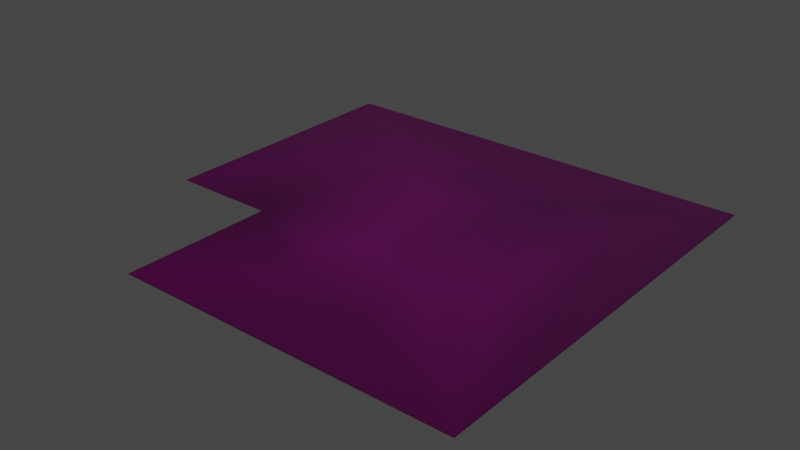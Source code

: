 # Source: carpets1.blend  (saved by Blender 3.1.7; exported with 4.5.12 LTS)
import bpy
from mathutils import Matrix  # noqa: F401  (used for matrix-valued properties, if any)

bpy.ops.wm.read_factory_settings(use_empty=True)
scene = bpy.context.scene
scene.name = 'Scene'

# ---- images (referenced by path relative to the original .blend; pixels are not part of the script)
import os
ASSET_DIR = os.environ.get("B2B_ASSET_DIR", "")  # directory of the original .blend (textures are referenced by path, not embedded)
HERE = os.path.dirname(os.path.abspath(__file__))  # packed textures are extracted next to this script under _unpacked/

def load_image(name, relpath, width, height, colorspace="sRGB"):
    """Load a texture the original file referenced (path relative to the .blend, or extracted next to this script)."""
    p = next((c for c in (os.path.join(HERE, relpath), os.path.join(ASSET_DIR, relpath)) if relpath and os.path.exists(c)), "")
    if p:
        img = bpy.data.images.load(p, check_existing=True)
        img.name = name
    else:  # same state as the original file: an image datablock whose file is absent (Cycles renders it pink)
        img = bpy.data.images.new(name, width, height)
        img.source = "FILE"
        img.filepath = "//" + (relpath or name)
    img.colorspace_settings.name = colorspace
    return img
img_red_int_carpet_df_texture_dds = load_image('red_int_carpet_df.texture.dds', 'red_int_carpet_df.texture.dds', 1024, 1024, 'sRGB')
img_red_int_blank_nm_texture_dds = load_image('red_int_blank_nm.texture.dds', 'red_int_blank_nm.texture.dds', 1024, 1024, 'Non-Color')

# ---- materials (node trees are filled in below, after node groups)
mat_mat_int_carpet = bpy.data.materials.new('mat_int_carpet')
mat_mat_int_carpet.use_backface_culling = True
mat_mat_int_carpet.use_transparent_shadow = False

# ---- node groups
ng_pd2_df_nm_vtxcol = bpy.data.node_groups.new('PD2 DF:NM:VtxCol', 'ShaderNodeTree')
_s = ng_pd2_df_nm_vtxcol.interface.new_socket(name='BSDF Mat.', in_out='OUTPUT', socket_type='NodeSocketShader')
_s = ng_pd2_df_nm_vtxcol.interface.new_socket(name='DF Color (sRGB)', in_out='INPUT', socket_type='NodeSocketColor')
_s = ng_pd2_df_nm_vtxcol.interface.new_socket(name='DF Alpha (sRGB)', in_out='INPUT', socket_type='NodeSocketFloat')
_s.subtype = 'FACTOR'
_s = ng_pd2_df_nm_vtxcol.interface.new_socket(name='NM Color (Linear)', in_out='INPUT', socket_type='NodeSocketColor')
_s.default_value = (0.5, 0.5, 0.5, 1.0)
_s = ng_pd2_df_nm_vtxcol.interface.new_socket(name='NM Alpha (Linear)', in_out='INPUT', socket_type='NodeSocketFloat')
_s.subtype = 'FACTOR'
_s = ng_pd2_df_nm_vtxcol.interface.new_socket(name='Vertex Col. Color', in_out='INPUT', socket_type='NodeSocketColor')
_N = ng_pd2_df_nm_vtxcol.nodes; _L = ng_pd2_df_nm_vtxcol.links
n0 = _N.new('NodeGroupOutput'); n0.name = 'Group Output'; n0.location = (1220, -20)
n1 = _N.new('ShaderNodeBsdfPrincipled'); n1.name = 'Principled BSDF'; n1.location = (940, 0)
n1.distribution = 'GGX'
n1.subsurface_method = 'BURLEY'
n1.inputs[1].default_value = 0.5
n1.inputs[3].default_value = 1.45
n1.inputs[27].default_value = (0.0, 0.0, 0.0, 1.0)
n1.inputs[28].default_value = 1.0
n2 = _N.new('ShaderNodeMix'); n2.name = 'Mix.005'; n2.location = (380, 0)
n2.data_type = 'RGBA'
n2.blend_type = 'MULTIPLY'
n2.inputs[0].default_value = 1.0
n3 = _N.new('NodeGroupInput'); n3.name = 'PD2 DF:NM:VtxCol'; n3.location = (0, 0)
n3.label = 'PD2 DF:NM:VtxCol'
n3.width = 224
n4 = _N.new('ShaderNodeSeparateColor'); n4.name = 'Separate RGB'; n4.location = (280, -420)
n5 = _N.new('ShaderNodeCombineColor'); n5.name = 'Combine RGB'; n5.location = (440, -420)
n5.inputs[2].default_value = 1.0
n6 = _N.new('ShaderNodeNormalMap'); n6.name = 'Normal Map'; n6.location = (600, -420)
n6.width = 148
n7 = _N.new('ShaderNodeInvert'); n7.name = 'Invert'; n7.location = (380, -180)
n7.inputs[0].default_value = 0.666
_L.new(n4.outputs[0], n5.inputs[1])
_L.new(n5.outputs[0], n6.inputs[1])
_L.new(n2.outputs[2], n1.inputs[0])
_L.new(n6.outputs[0], n1.inputs[5])
_L.new(n1.outputs[0], n0.inputs[0])
_L.new(n3.outputs[4], n2.inputs[7])
_L.new(n3.outputs[1], n1.inputs[13])
_L.new(n3.outputs[0], n2.inputs[6])
_L.new(n3.outputs[2], n4.inputs[0])
_L.new(n3.outputs[3], n5.inputs[0])
_L.new(n7.outputs[0], n1.inputs[2])
_L.new(n3.outputs[1], n7.inputs[1])
n0.is_active_output = True

# ---- material node trees
mat_mat_int_carpet.use_nodes = True; mat_mat_int_carpet.node_tree.nodes.clear()
_N = mat_mat_int_carpet.node_tree.nodes; _L = mat_mat_int_carpet.node_tree.links
n0 = _N.new('ShaderNodeOutputMaterial'); n0.name = 'Material Output'; n0.location = (320, 270)
n1 = _N.new('ShaderNodeGroup'); n1.name = 'Group'; n1.location = (99, 279)
n1.node_tree = ng_pd2_df_nm_vtxcol
n2 = _N.new('ShaderNodeTexImage'); n2.name = 'Image Texture'; n2.location = (-258, 318)
n2.image = img_red_int_carpet_df_texture_dds
n3 = _N.new('ShaderNodeVertexColor'); n3.name = 'Vertex Color'; n3.location = (141, 6)
n4 = _N.new('ShaderNodeTexImage'); n4.name = 'Image Texture.001'; n4.location = (-260, 49)
n4.image = img_red_int_blank_nm_texture_dds
_L.new(n1.outputs[0], n0.inputs[0])
_L.new(n2.outputs[0], n1.inputs[0])
_L.new(n2.outputs[1], n1.inputs[1])
_L.new(n4.outputs[0], n1.inputs[2])
_L.new(n4.outputs[1], n1.inputs[3])
_L.new(n3.outputs[0], n1.inputs[4])
n0.is_active_output = True

# ---- world
world_world = bpy.data.worlds.new('World'); scene.world = world_world
world_world.use_nodes = True; world_world.node_tree.nodes.clear()
_N = world_world.node_tree.nodes; _L = world_world.node_tree.links
n0 = _N.new('ShaderNodeOutputWorld'); n0.name = 'World Output'; n0.location = (300, 300)
n1 = _N.new('ShaderNodeBackground'); n1.name = 'Background'; n1.location = (10, 300)
n1.inputs[0].default_value = (0.05088, 0.05088, 0.05088, 1.0)
_L.new(n1.outputs[0], n0.inputs[0])
n0.is_active_output = True
world_world.color = (0.05088, 0.05088, 0.05088)
world_world.use_sun_shadow = False
world_world.sun_shadow_jitter_overblur = 0.0

# ---- meshes
me_g_g = bpy.data.meshes.new('g_g')
me_g_g.from_pydata([(0.0, 10.0, 0.0), (-10.5, 10.0, 0.0), (0.0, 0.0, 0.0), (-8.0, 0.0, 0.0), (-10.5, 3.6, 0.0), (-8.0, 3.6, 0.0), (-7.98, 0.02, 0.01), (-0.02, 0.02, 0.01), (-0.02, 9.98, 0.01), (-10.48, 9.98, 0.01), (-10.48, 3.62, 0.01), (-7.98, 3.62, 0.01), (-8.825, 6.608, 0.01), (-7.492, 8.115, 0.01), (-5.466, 6.314, 0.01), (-5.189, 3.718, 0.01), (-4.22, 3.51, 0.01), (-3.614, 7.526, 0.01), (-1.779, 7.422, 0.01), (-1.965, 4.023, 0.01), (-3.03, 2.927, 0.01), (-1.727, 1.432, 0.01), (-3.216, 1.692, 0.01), (-5.449, 2.108, 0.01), (-5.882, 3.146, 0.01), (-6.211, 5.154, 0.01), (-7.63, 6.176, 0.01)], [], [(17, 18, 8), (7, 6, 3, 2), (9, 8, 0, 1), (8, 7, 2, 0), (10, 9, 1, 4), (11, 10, 4, 5), (6, 11, 5, 3), (9, 10, 12), (11, 6, 23), (25, 24, 15), (9, 12, 13), (21, 7, 19), (7, 8, 18), (19, 20, 21), (18, 19, 7), (8, 9, 13), (14, 15, 17), (15, 16, 17), (8, 13, 17), (13, 14, 17), (6, 7, 22), (7, 21, 22), (12, 10, 11), (6, 22, 23), (23, 24, 11), (24, 25, 11), (25, 26, 11), (26, 12, 11), (24, 23, 15), (23, 22, 15), (22, 21, 20), (19, 18, 17), (22, 20, 16), (20, 19, 16), (13, 12, 26), (15, 14, 25), (14, 13, 26), (25, 14, 26), (19, 17, 16), (22, 16, 15)])
me_g_g.polygons.foreach_set('use_smooth', [True] * 40)
_k = set([(0, 8), (1, 9), (2, 7), (3, 6), (4, 10), (5, 11)])
me_g_g.attributes.new('sharp_edge', 'BOOLEAN', 'EDGE').data.foreach_set('value', [ (min(e.vertices), max(e.vertices)) in _k for e in me_g_g.edges])
_uv = me_g_g.uv_layers.new(name='UVMap')
_uv.uv.foreach_set('vector', [1.318, 1.763, 2.236, 1.711, 3.115, 2.99, 3.115, -1.99, -0.865, -1.99, -0.8756, -2.001, 3.126, -2.001, -2.115, 2.99, 3.115, 2.99, 3.126, 3.001, -2.126, 3.001, 3.115, 2.99, 3.115, -1.99, 3.126, -2.001, 3.126, 3.001, -2.115, -0.19, -2.115, 2.99, -2.126, 3.001, -2.126, -0.2005, -0.865, -0.19, -2.115, -0.19, -2.126, -0.2005, -0.8756, -0.2006, -0.865, -1.99, -0.865, -0.19, -0.8756, -0.2006, -0.8756, -2.001, -2.115, 2.99, -2.115, -0.19, -1.287, 1.304, -0.865, -0.19, -0.865, -1.99, 0.4005, -0.9462, 0.01967, 0.5772, 0.1841, -0.4269, 0.5304, -0.1412, -2.115, 2.99, -1.287, 1.304, -0.6208, 2.057, 2.261, -1.284, 3.115, -1.99, 2.143, 0.01151, 3.115, -1.99, 3.115, 2.99, 2.236, 1.711, 2.143, 0.01151, 1.61, -0.5363, 2.261, -1.284, 2.236, 1.711, 2.143, 0.01151, 3.115, -1.99, 3.115, 2.99, -2.115, 2.99, -0.6208, 2.057, 0.3919, 1.157, 0.5304, -0.1412, 1.318, 1.763, 0.5304, -0.1412, 1.015, -0.2451, 1.318, 1.763, 3.115, 2.99, -0.6208, 2.057, 1.318, 1.763, -0.6208, 2.057, 0.3919, 1.157, 1.318, 1.763, -0.865, -1.99, 3.115, -1.99, 1.517, -1.154, 3.115, -1.99, 2.261, -1.284, 1.517, -1.154, -1.287, 1.304, -2.115, -0.19, -0.865, -0.19, -0.865, -1.99, 1.517, -1.154, 0.4005, -0.9462, 0.4005, -0.9462, 0.1841, -0.4269, -0.865, -0.19, 0.1841, -0.4269, 0.01967, 0.5772, -0.865, -0.19, 0.01967, 0.5772, -0.6901, 1.088, -0.865, -0.19, -0.6901, 1.088, -1.287, 1.304, -0.865, -0.19, 0.1841, -0.4269, 0.4005, -0.9462, 0.5304, -0.1412, 0.4005, -0.9462, 1.517, -1.154, 0.5304, -0.1412, 1.517, -1.154, 2.261, -1.284, 1.61, -0.5363, 2.143, 0.01151, 2.236, 1.711, 1.318, 1.763, 1.517, -1.154, 1.61, -0.5363, 1.015, -0.2451, 1.61, -0.5363, 2.143, 0.01151, 1.015, -0.2451, -0.6208, 2.057, -1.287, 1.304, -0.6901, 1.088, 0.5304, -0.1412, 0.3919, 1.157, 0.01967, 0.5772, 0.3919, 1.157, -0.6208, 2.057, -0.6901, 1.088, 0.01967, 0.5772, 0.3919, 1.157, -0.6901, 1.088, 2.143, 0.01151, 1.318, 1.763, 1.015, -0.2451, 1.517, -1.154, 1.015, -0.2451, 0.5304, -0.1412])
_ca = me_g_g.color_attributes.new('Col', 'BYTE_COLOR', 'CORNER')
_ca.data.foreach_set('color', [0.2623, 0.2307, 0.227, 1.0, 0.305, 0.2542, 0.2384, 1.0, 0.2307, 0.1946, 0.1812, 1.0, 0.2705, 0.227, 0.2122, 1.0, 0.2747, 0.227, 0.2122, 1.0, 0.06125, 0.05127, 0.04817, 1.0, 0.05781, 0.04971, 0.04971, 1.0, 0.2961, 0.2462, 0.2307, 1.0, 0.2307, 0.1946, 0.1812, 1.0, 0.04971, 0.04519, 0.04519, 1.0, 0.07619, 0.0648, 0.06125, 1.0, 0.2307, 0.1946, 0.1812, 1.0, 0.2705, 0.227, 0.2122, 1.0, 0.05781, 0.04971, 0.04971, 1.0, 0.04971, 0.04519, 0.04519, 1.0, 0.2582, 0.2122, 0.2086, 1.0, 0.2961, 0.2462, 0.2307, 1.0, 0.07619, 0.0648, 0.06125, 1.0, 0.06301, 0.05286, 0.04971, 1.0, 0.2016, 0.1746, 0.162, 1.0, 0.2582, 0.2122, 0.2086, 1.0, 0.06301, 0.05286, 0.04971, 1.0, 0.04519, 0.03955, 0.03689, 1.0, 0.2747, 0.227, 0.2122, 1.0, 0.2016, 0.1746, 0.162, 1.0, 0.04519, 0.03955, 0.03689, 1.0, 0.06125, 0.05127, 0.04817, 1.0, 0.2961, 0.2462, 0.2307, 1.0, 0.2582, 0.2122, 0.2086, 1.0, 0.3185, 0.2623, 0.2462, 1.0, 0.2016, 0.1746, 0.162, 1.0, 0.2747, 0.227, 0.2122, 1.0, 0.3231, 0.2705, 0.2582, 1.0, 0.3916, 0.3278, 0.305, 1.0, 0.4179, 0.3515, 0.3325, 1.0, 0.4621, 0.3813, 0.3564, 1.0, 0.2961, 0.2462, 0.2307, 1.0, 0.3185, 0.2623, 0.2462, 1.0, 0.3372, 0.2789, 0.2623, 1.0, 0.3372, 0.2831, 0.2664, 1.0, 0.2705, 0.227, 0.2122, 1.0, 0.4125, 0.3467, 0.3278, 1.0, 0.2705, 0.227, 0.2122, 1.0, 0.2307, 0.1946, 0.1812, 1.0, 0.305, 0.2542, 0.2384, 1.0, 0.4125, 0.3467, 0.3278, 1.0, 0.4072, 0.3419, 0.3185, 1.0, 0.3372, 0.2831, 0.2664, 1.0, 0.305, 0.2542, 0.2384, 1.0, 0.4125, 0.3467, 0.3278, 1.0, 0.2705, 0.227, 0.2122, 1.0, 0.2307, 0.1946, 0.1812, 1.0, 0.2961, 0.2462, 0.2307, 1.0, 0.3372, 0.2789, 0.2623, 1.0, 0.4342, 0.3613, 0.3372, 1.0, 0.4621, 0.3813, 0.3564, 1.0, 0.2623, 0.2307, 0.227, 1.0, 0.4621, 0.3813, 0.3564, 1.0, 0.4287, 0.3515, 0.3325, 1.0, 0.2623, 0.2307, 0.227, 1.0, 0.2307, 0.1946, 0.1812, 1.0, 0.3372, 0.2789, 0.2623, 1.0, 0.2623, 0.2307, 0.227, 1.0, 0.3372, 0.2789, 0.2623, 1.0, 0.4342, 0.3613, 0.3372, 1.0, 0.2623, 0.2307, 0.227, 1.0, 0.2747, 0.227, 0.2122, 1.0, 0.2705, 0.227, 0.2122, 1.0, 0.2918, 0.2423, 0.2307, 1.0, 0.2705, 0.227, 0.2122, 1.0, 0.3372, 0.2831, 0.2664, 1.0, 0.2918, 0.2423, 0.2307, 1.0, 0.3185, 0.2623, 0.2462, 1.0, 0.2582, 0.2122, 0.2086, 1.0, 0.2016, 0.1746, 0.162, 1.0, 0.2747, 0.227, 0.2122, 1.0, 0.2918, 0.2423, 0.2307, 1.0, 0.3231, 0.2705, 0.2582, 1.0, 0.3231, 0.2705, 0.2582, 1.0, 0.4179, 0.3515, 0.3325, 1.0, 0.2016, 0.1746, 0.162, 1.0, 0.4179, 0.3515, 0.3325, 1.0, 0.3916, 0.3278, 0.305, 1.0, 0.2016, 0.1746, 0.162, 1.0, 0.3916, 0.3278, 0.305, 1.0, 0.3325, 0.2747, 0.2582, 1.0, 0.2016, 0.1746, 0.162, 1.0, 0.3325, 0.2747, 0.2582, 1.0, 0.3185, 0.2623, 0.2462, 1.0, 0.2016, 0.1746, 0.162, 1.0, 0.4179, 0.3515, 0.3325, 1.0, 0.3231, 0.2705, 0.2582, 1.0, 0.4621, 0.3813, 0.3564, 1.0, 0.3231, 0.2705, 0.2582, 1.0, 0.2918, 0.2423, 0.2307, 1.0, 0.4621, 0.3813, 0.3564, 1.0, 0.2918, 0.2423, 0.2307, 1.0, 0.3372, 0.2831, 0.2664, 1.0, 0.4072, 0.3419, 0.3185, 1.0, 0.4125, 0.3467, 0.3278, 1.0, 0.305, 0.2542, 0.2384, 1.0, 0.2623, 0.2307, 0.227, 1.0, 0.2918, 0.2423, 0.2307, 1.0, 0.4072, 0.3419, 0.3185, 1.0, 0.4287, 0.3515, 0.3325, 1.0, 0.4072, 0.3419, 0.3185, 1.0, 0.4125, 0.3467, 0.3278, 1.0, 0.4287, 0.3515, 0.3325, 1.0, 0.3372, 0.2789, 0.2623, 1.0, 0.3185, 0.2623, 0.2462, 1.0, 0.3325, 0.2747, 0.2582, 1.0, 0.4621, 0.3813, 0.3564, 1.0, 0.4342, 0.3613, 0.3372, 1.0, 0.3916, 0.3278, 0.305, 1.0, 0.4342, 0.3613, 0.3372, 1.0, 0.3372, 0.2789, 0.2623, 1.0, 0.3325, 0.2747, 0.2582, 1.0, 0.3916, 0.3278, 0.305, 1.0, 0.4342, 0.3613, 0.3372, 1.0, 0.3325, 0.2747, 0.2582, 1.0, 0.4125, 0.3467, 0.3278, 1.0, 0.2623, 0.2307, 0.227, 1.0, 0.4287, 0.3515, 0.3325, 1.0, 0.2918, 0.2423, 0.2307, 1.0, 0.4287, 0.3515, 0.3325, 1.0, 0.4621, 0.3813, 0.3564, 1.0])
me_g_g.materials.append(mat_mat_int_carpet)
me_g_g.use_remesh_fix_poles = True
me_g_g.use_remesh_preserve_attributes = False
me_g_g.use_paint_bone_selection = False
me_g_g.use_paint_mask_vertex = True
me_g_g.update()
me_g_g.normals_split_custom_set([tuple(v) for v in zip(*[iter([3.048e-11, 0.0, 1.0, 3.162e-11, 0.0, 1.0, -0.0853, -0.08517, 0.9927, -0.08935, 0.08921, 0.992, -0.412, -0.412, 0.8127, 0.2222, -0.1994, 0.9544, -0.3043, -0.2999, 0.9041, 0.0852, -0.08535, 0.9927, -0.0853, -0.08517, 0.9927, -0.3043, 0.2999, 0.9041, 0.3043, 0.2999, 0.9041, -0.0853, -0.08517, 0.9927, -0.08935, 0.08921, 0.992, 0.2999, 0.3043, 0.9041, 0.2999, -0.3043, 0.9041, -0.415, -0.415, 0.8097, 0.0852, -0.08535, 0.9927, -0.2999, -0.3043, 0.9041, -0.1994, 0.2222, 0.9544, -0.2008, 0.2022, 0.9585, -0.415, -0.415, 0.8097, 0.3333, -0.4216, 0.8433, -0.24, -0.2148, 0.9467, -0.412, -0.412, 0.8127, -0.2008, 0.2022, 0.9585, -0.1237, -0.01237, 0.9922, -0.4216, 0.3333, 0.8433, 0.0852, -0.08535, 0.9927, -0.415, -0.415, 0.8097, 2.455e-10, 0.0, 1.0, -0.2008, 0.2022, 0.9585, -0.412, -0.412, 0.8127, -3.135e-10, 0.0, 1.0, -1.323e-10, 0.0, 1.0, -1.176e-09, 0.0, 1.0, -5.828e-10, 0.0, 1.0, 0.0852, -0.08535, 0.9927, 2.455e-10, 0.0, 1.0, 5.037e-12, 0.0, 1.0, -1.171e-10, 0.0, 1.0, -0.08935, 0.08921, 0.992, -3.805e-10, 0.0, 1.0, -0.08935, 0.08921, 0.992, -0.0853, -0.08517, 0.9927, 3.162e-11, 0.0, 1.0, -3.805e-10, 0.0, 1.0, -3.095e-11, 0.0, 1.0, -1.171e-10, 0.0, 1.0, 3.162e-11, 0.0, 1.0, -3.805e-10, 0.0, 1.0, -0.08935, 0.08921, 0.992, -0.0853, -0.08517, 0.9927, 0.0852, -0.08535, 0.9927, 5.037e-12, 0.0, 1.0, -2.883e-11, 0.0, 1.0, -5.828e-10, 0.0, 1.0, 3.048e-11, 0.0, 1.0, -5.828e-10, 0.0, 1.0, 6.494e-10, 0.0, 1.0, 3.048e-11, 0.0, 1.0, -0.0853, -0.08517, 0.9927, 5.037e-12, 0.0, 1.0, 3.048e-11, 0.0, 1.0, 5.037e-12, 0.0, 1.0, -2.883e-11, 0.0, 1.0, 3.048e-11, 0.0, 1.0, -0.412, -0.412, 0.8127, -0.08935, 0.08921, 0.992, 1.491e-11, 0.0, 1.0, -0.08935, 0.08921, 0.992, -1.171e-10, 0.0, 1.0, 1.491e-11, 0.0, 1.0, 2.455e-10, 0.0, 1.0, -0.415, -0.415, 0.8097, -0.2008, 0.2022, 0.9585, -0.412, -0.412, 0.8127, 1.491e-11, 0.0, 1.0, -3.135e-10, 0.0, 1.0, -3.135e-10, 0.0, 1.0, -1.176e-09, 0.0, 1.0, -0.2008, 0.2022, 0.9585, -1.176e-09, 0.0, 1.0, -1.323e-10, 0.0, 1.0, -0.2008, 0.2022, 0.9585, -1.323e-10, 0.0, 1.0, -2.118e-11, 0.0, 1.0, -0.2008, 0.2022, 0.9585, -2.118e-11, 0.0, 1.0, 2.455e-10, 0.0, 1.0, -0.2008, 0.2022, 0.9585, -1.176e-09, 0.0, 1.0, -3.135e-10, 0.0, 1.0, -5.828e-10, 0.0, 1.0, -3.135e-10, 0.0, 1.0, 1.491e-11, 0.0, 1.0, -5.828e-10, 0.0, 1.0, 1.491e-11, 0.0, 1.0, -1.171e-10, 0.0, 1.0, -3.095e-11, 0.0, 1.0, -3.805e-10, 0.0, 1.0, 3.162e-11, 0.0, 1.0, 3.048e-11, 0.0, 1.0, 1.491e-11, 0.0, 1.0, -3.095e-11, 0.0, 1.0, 6.494e-10, 0.0, 1.0, -3.095e-11, 0.0, 1.0, -3.805e-10, 0.0, 1.0, 6.494e-10, 0.0, 1.0, 5.037e-12, 0.0, 1.0, 2.455e-10, 0.0, 1.0, -2.118e-11, 0.0, 1.0, -5.828e-10, 0.0, 1.0, -2.883e-11, 0.0, 1.0, -1.323e-10, 0.0, 1.0, -2.883e-11, 0.0, 1.0, 5.037e-12, 0.0, 1.0, -2.118e-11, 0.0, 1.0, -1.323e-10, 0.0, 1.0, -2.883e-11, 0.0, 1.0, -2.118e-11, 0.0, 1.0, -3.805e-10, 0.0, 1.0, 3.048e-11, 0.0, 1.0, 6.494e-10, 0.0, 1.0, 1.491e-11, 0.0, 1.0, 6.494e-10, 0.0, 1.0, -5.828e-10, 0.0, 1.0])] * 3)])

# ---- objects
ob_g_g = bpy.data.objects.new('g_g', me_g_g)
ob_rp_root = bpy.data.objects.new('rp_root', None)

# ---- transforms, parenting, visibility, modifiers, constraints
ob_g_g.parent = ob_rp_root
ob_g_g.location = (0.0, 0.0, 0.0)
ob_g_g.rotation_mode = 'QUATERNION'
ob_g_g.rotation_quaternion = (1.0, 0.0, 0.0, 0.0)
_m = ob_g_g.modifiers.new('EdgeSplit', 'EDGE_SPLIT')
_m.use_edge_angle = False
_m = ob_g_g.modifiers.new('WeightedNormal', 'WEIGHTED_NORMAL')
_m.use_face_influence = True
_m = ob_g_g.modifiers.new('Triangulate', 'TRIANGULATE')
_m.keep_custom_normals = True
ob_rp_root.location = (0.0, 0.0, 0.0)

# ---- collection membership
scene.collection.objects.link(ob_g_g)
scene.collection.objects.link(ob_rp_root)

# ---- scene / render settings (as saved in the file)
scene.frame_start = 1; scene.frame_end = 250; scene.frame_set(1)
scene.render.engine = 'BLENDER_EEVEE_NEXT'
scene.cycles.use_denoising = False
scene.cycles.samples = 128
scene.cycles.sampling_pattern = 'TABULATED_SOBOL'
scene.cycles.use_adaptive_sampling = False
scene.cycles.use_light_tree = False
scene.eevee.use_gtao = True
scene.view_settings.view_transform = 'Filmic'
bpy.context.view_layer.update()

# ---- added for rendering (the .blend has no active camera and no usable light): camera, sun
cam_auto = bpy.data.cameras.new('AutoCamera')
cam_auto.lens = 50.0
cam_auto.sensor_width = 36.0
cam_auto.clip_end = 1000.0
ob_auto_camera = bpy.data.objects.new('AutoCamera', cam_auto)
scene.collection.objects.link(ob_auto_camera)
ob_auto_camera.location = (8.16576, -11.0989, 10.7376)
ob_auto_camera.rotation_euler = (1.09748, -7.21219e-08, 0.694738)
scene.camera = ob_auto_camera
light_auto_sun = bpy.data.lights.new('AutoSun', 'SUN')
light_auto_sun.energy = 3.0
light_auto_sun.angle = 0.0523599
ob_auto_sun = bpy.data.objects.new('AutoSun', light_auto_sun)
scene.collection.objects.link(ob_auto_sun)
ob_auto_sun.rotation_euler = (0.872665, 0.174533, 0.523599)
bpy.context.view_layer.update()
